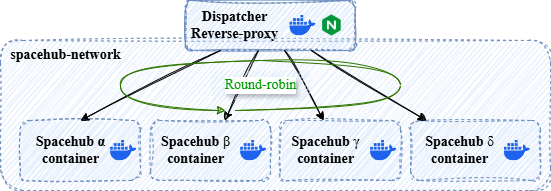

The diagram above was exported from draw.io. Its source (the exported page's mxGraphModel, read from the mxfile embedded in the PNG):
<mxGraphModel dx="701" dy="449" grid="1" gridSize="10" guides="1" tooltips="1" connect="1" arrows="1" fold="1" page="1" pageScale="1" pageWidth="850" pageHeight="1100" math="0" shadow="0">
  <root>
    <mxCell id="0" />
    <mxCell id="1" parent="0" />
    <mxCell id="2" value="" style="rounded=1;whiteSpace=wrap;html=1;dashed=1;fillColor=#dae8fc;strokeColor=#6c8ebf;sketch=1;curveFitting=1;jiggle=2;" vertex="1" parent="1">
      <mxGeometry x="130" y="140" width="550" height="150" as="geometry" />
    </mxCell>
    <mxCell id="3" value="" style="group;fillColor=#dae8fc;strokeColor=#6c8ebf;sketch=1;curveFitting=1;jiggle=2;rounded=1;" connectable="0" vertex="1" parent="1">
      <mxGeometry x="315" y="100" width="170" height="50" as="geometry" />
    </mxCell>
    <mxCell id="4" value="" style="whiteSpace=wrap;html=1;strokeColor=#6c8ebf;fontFamily=Times New Roman;dashed=1;fillColor=#dae8fc;sketch=1;curveFitting=1;jiggle=2;rounded=1;" vertex="1" parent="3">
      <mxGeometry width="170" height="50" as="geometry" />
    </mxCell>
    <mxCell id="5" value="&lt;div&gt;&lt;font style=&quot;color: rgb(0, 0, 0);&quot;&gt;Dispatcher&lt;/font&gt;&lt;/div&gt;&lt;font style=&quot;color: rgb(0, 0, 0);&quot;&gt;Reverse-proxy&lt;/font&gt;" style="text;html=1;align=center;verticalAlign=middle;resizable=0;points=[];autosize=1;fillColor=none;fontStyle=1;fontFamily=Times New Roman;fontSize=14;strokeColor=none;sketch=1;curveFitting=1;jiggle=2;rounded=1;" vertex="1" parent="3">
      <mxGeometry x="-5.736666666666665" y="-0.0033333333333329662" width="110" height="50" as="geometry" />
    </mxCell>
    <mxCell id="6" value="" style="shape=image;verticalLabelPosition=bottom;labelBackgroundColor=default;verticalAlign=top;aspect=fixed;imageAspect=0;image=data:image/png,(base64 omitted: 2360 chars);align=center;fontFamily=Times New Roman;sketch=1;curveFitting=1;jiggle=2;rounded=1;" vertex="1" parent="3">
      <mxGeometry x="136" y="14.583333333333334" width="20.833333333333336" height="20.83" as="geometry" />
    </mxCell>
    <mxCell id="14" value="" style="shape=image;verticalLabelPosition=bottom;labelBackgroundColor=default;verticalAlign=top;aspect=fixed;imageAspect=0;image=data:image/svg+xml,(base64 omitted: 1344 chars);imageBackground=none;sketch=1;curveFitting=1;jiggle=2;rounded=1;" vertex="1" parent="3">
      <mxGeometry x="104.26666666666667" y="14.580000000000013" width="26.38" height="20.833333333333336" as="geometry" />
    </mxCell>
    <mxCell id="7" value="&lt;div style=&quot;font-weight: 700; text-wrap-mode: nowrap;&quot;&gt;&lt;br&gt;&lt;/div&gt;" style="rounded=1;whiteSpace=wrap;html=1;dashed=1;fillColor=#dae8fc;strokeColor=#6c8ebf;fontFamily=Times New Roman;fontSize=14;fontColor=#000000;sketch=1;curveFitting=1;jiggle=2;" vertex="1" parent="1">
      <mxGeometry x="150" y="220" width="120" height="60" as="geometry" />
    </mxCell>
    <mxCell id="8" value="&lt;div style=&quot;font-family: &amp;quot;Times New Roman&amp;quot;; font-size: 14px; font-weight: 700; text-wrap-mode: nowrap;&quot;&gt;&lt;br&gt;&lt;/div&gt;" style="rounded=1;whiteSpace=wrap;html=1;dashed=1;fillColor=#dae8fc;strokeColor=#6c8ebf;sketch=1;curveFitting=1;jiggle=2;" vertex="1" parent="1">
      <mxGeometry x="280" y="220" width="120" height="60" as="geometry" />
    </mxCell>
    <mxCell id="9" value="&lt;div style=&quot;font-family: &amp;quot;Times New Roman&amp;quot;; font-size: 14px; font-weight: 700; text-wrap-mode: nowrap;&quot;&gt;&lt;br&gt;&lt;/div&gt;" style="rounded=1;whiteSpace=wrap;html=1;dashed=1;fillColor=#dae8fc;strokeColor=#6c8ebf;sketch=1;curveFitting=1;jiggle=2;" vertex="1" parent="1">
      <mxGeometry x="410" y="220" width="120" height="60" as="geometry" />
    </mxCell>
    <mxCell id="10" value="&lt;div style=&quot;font-family: &amp;quot;Times New Roman&amp;quot;; font-size: 14px; font-weight: 700; text-wrap-mode: nowrap;&quot;&gt;&lt;br&gt;&lt;/div&gt;" style="rounded=1;whiteSpace=wrap;html=1;dashed=1;fillColor=#dae8fc;strokeColor=#6c8ebf;sketch=1;curveFitting=1;jiggle=2;" vertex="1" parent="1">
      <mxGeometry x="540" y="220" width="130" height="60" as="geometry" />
    </mxCell>
    <mxCell id="11" value="" style="shape=image;verticalLabelPosition=bottom;labelBackgroundColor=default;verticalAlign=top;aspect=fixed;imageAspect=0;image=data:image/svg+xml,(base64 omitted: 1344 chars);imageBackground=none;sketch=1;curveFitting=1;jiggle=2;rounded=1;" vertex="1" parent="1">
      <mxGeometry x="240" y="239.58" width="26.38" height="20.833333333333336" as="geometry" />
    </mxCell>
    <mxCell id="12" value="&lt;div&gt;&lt;font style=&quot;color: rgb(0, 0, 0);&quot;&gt;&lt;b&gt;&lt;font style=&quot;&quot;&gt;Spacehub&amp;nbsp;&lt;/font&gt;&lt;span style=&quot;text-wrap-mode: wrap; background-color: transparent;&quot;&gt;α&lt;/span&gt;&lt;/b&gt;&lt;/font&gt;&lt;/div&gt;&lt;div&gt;&lt;font style=&quot;color: rgb(0, 0, 0);&quot;&gt;&lt;span style=&quot;text-wrap-mode: wrap;&quot;&gt;&lt;b&gt;container&lt;/b&gt;&lt;/span&gt;&lt;/font&gt;&lt;/div&gt;" style="text;html=1;align=center;verticalAlign=middle;resizable=0;points=[];autosize=1;strokeColor=none;fillColor=none;fontFamily=Times New Roman;fontSize=14;sketch=1;curveFitting=1;jiggle=2;rounded=1;" vertex="1" parent="1">
      <mxGeometry x="155" y="225" width="90" height="50" as="geometry" />
    </mxCell>
    <mxCell id="13" value="&lt;div style=&quot;font-weight: 700;&quot;&gt;&lt;font style=&quot;color: rgb(0, 0, 0);&quot;&gt;&lt;font&gt;Spacehub&amp;nbsp;&lt;/font&gt;&lt;/font&gt;&lt;span style=&quot;background-color: transparent; font-weight: normal;&quot;&gt;β&lt;/span&gt;&lt;/div&gt;&lt;div style=&quot;font-weight: 700;&quot;&gt;&lt;span style=&quot;text-wrap-mode: wrap; background-color: transparent;&quot;&gt;container&lt;/span&gt;&lt;/div&gt;" style="text;html=1;align=center;verticalAlign=middle;resizable=0;points=[];autosize=1;strokeColor=none;fillColor=none;fontFamily=Times New Roman;fontSize=14;sketch=1;curveFitting=1;jiggle=2;rounded=1;" vertex="1" parent="1">
      <mxGeometry x="280" y="225" width="90" height="50" as="geometry" />
    </mxCell>
    <mxCell id="15" value="" style="shape=image;verticalLabelPosition=bottom;labelBackgroundColor=default;verticalAlign=top;aspect=fixed;imageAspect=0;image=data:image/svg+xml,(base64 omitted: 1344 chars);imageBackground=none;sketch=1;curveFitting=1;jiggle=2;rounded=1;" vertex="1" parent="1">
      <mxGeometry x="370" y="239.58" width="26.38" height="20.833333333333336" as="geometry" />
    </mxCell>
    <mxCell id="16" value="" style="shape=image;verticalLabelPosition=bottom;labelBackgroundColor=default;verticalAlign=top;aspect=fixed;imageAspect=0;image=data:image/svg+xml,(base64 omitted: 1344 chars);imageBackground=none;sketch=1;curveFitting=1;jiggle=2;rounded=1;" vertex="1" parent="1">
      <mxGeometry x="500" y="239.58000000000004" width="26.38" height="20.833333333333336" as="geometry" />
    </mxCell>
    <mxCell id="17" value="" style="shape=image;verticalLabelPosition=bottom;labelBackgroundColor=default;verticalAlign=top;aspect=fixed;imageAspect=0;image=data:image/svg+xml,(base64 omitted: 1344 chars);imageBackground=none;sketch=1;curveFitting=1;jiggle=2;rounded=1;" vertex="1" parent="1">
      <mxGeometry x="633.62" y="239.58000000000004" width="26.38" height="20.833333333333336" as="geometry" />
    </mxCell>
    <mxCell id="18" value="&lt;div style=&quot;font-weight: 700;&quot;&gt;&lt;font style=&quot;color: rgb(0, 0, 0);&quot;&gt;&lt;font&gt;Spacehub&amp;nbsp;&lt;/font&gt;&lt;/font&gt;&lt;span style=&quot;background-color: transparent; font-weight: normal;&quot;&gt;γ&lt;/span&gt;&lt;/div&gt;&lt;div style=&quot;font-weight: 700;&quot;&gt;&lt;span style=&quot;text-wrap-mode: wrap; background-color: transparent;&quot;&gt;container&lt;/span&gt;&lt;/div&gt;" style="text;html=1;align=center;verticalAlign=middle;resizable=0;points=[];autosize=1;strokeColor=none;fillColor=none;fontSize=14;fontFamily=Times New Roman;sketch=1;curveFitting=1;jiggle=2;rounded=1;" vertex="1" parent="1">
      <mxGeometry x="410" y="225.00000000000003" width="90" height="50" as="geometry" />
    </mxCell>
    <mxCell id="19" value="&lt;div style=&quot;font-weight: 700;&quot;&gt;&lt;font style=&quot;color: rgb(0, 0, 0);&quot;&gt;&lt;font&gt;Spacehub&amp;nbsp;&lt;/font&gt;&lt;/font&gt;&lt;span style=&quot;background-color: transparent; font-weight: normal;&quot;&gt;δ&lt;/span&gt;&lt;/div&gt;&lt;div style=&quot;font-weight: 700;&quot;&gt;&lt;span style=&quot;text-wrap-mode: wrap; background-color: transparent;&quot;&gt;container&lt;/span&gt;&lt;/div&gt;" style="text;html=1;align=center;verticalAlign=middle;resizable=0;points=[];autosize=1;strokeColor=none;fillColor=none;fontFamily=Times New Roman;fontSize=14;sketch=1;curveFitting=1;jiggle=2;rounded=1;" vertex="1" parent="1">
      <mxGeometry x="543.62" y="225.00000000000003" width="90" height="50" as="geometry" />
    </mxCell>
    <mxCell id="21" value="&lt;div&gt;&lt;font style=&quot;&quot;&gt;&lt;span&gt;&lt;b&gt;spacehub-network&lt;/b&gt;&lt;/span&gt;&lt;/font&gt;&lt;/div&gt;" style="text;html=1;align=center;verticalAlign=middle;resizable=0;points=[];autosize=1;strokeColor=none;fillColor=none;fontSize=14;fontFamily=Times New Roman;fontColor=#000000;sketch=1;curveFitting=1;jiggle=2;rounded=1;" vertex="1" parent="1">
      <mxGeometry x="130" y="140" width="130" height="30" as="geometry" />
    </mxCell>
    <mxCell id="22" value="" style="edgeStyle=none;orthogonalLoop=1;jettySize=auto;html=1;entryX=0.5;entryY=0;entryDx=0;entryDy=0;sketch=1;curveFitting=1;jiggle=2;rounded=1;" edge="1" parent="1" source="4" target="7">
      <mxGeometry width="100" relative="1" as="geometry">
        <mxPoint x="250" y="60" as="sourcePoint" />
        <mxPoint x="350" y="60" as="targetPoint" />
        <Array as="points" />
      </mxGeometry>
    </mxCell>
    <mxCell id="23" value="" style="edgeStyle=none;orthogonalLoop=1;jettySize=auto;html=1;sketch=1;curveFitting=1;jiggle=2;rounded=1;" edge="1" parent="1" source="4" target="8">
      <mxGeometry width="100" relative="1" as="geometry">
        <mxPoint x="347" y="180" as="sourcePoint" />
        <mxPoint x="220" y="230" as="targetPoint" />
        <Array as="points" />
      </mxGeometry>
    </mxCell>
    <mxCell id="24" value="" style="edgeStyle=none;orthogonalLoop=1;jettySize=auto;html=1;sketch=1;curveFitting=1;jiggle=2;rounded=1;" edge="1" parent="1" source="4" target="9">
      <mxGeometry width="100" relative="1" as="geometry">
        <mxPoint x="396" y="180" as="sourcePoint" />
        <mxPoint x="367" y="230" as="targetPoint" />
        <Array as="points" />
      </mxGeometry>
    </mxCell>
    <mxCell id="25" value="" style="edgeStyle=none;orthogonalLoop=1;jettySize=auto;html=1;sketch=1;curveFitting=1;jiggle=2;rounded=1;" edge="1" parent="1" source="4" target="10">
      <mxGeometry width="100" relative="1" as="geometry">
        <mxPoint x="427" y="180" as="sourcePoint" />
        <mxPoint x="460" y="230" as="targetPoint" />
        <Array as="points" />
      </mxGeometry>
    </mxCell>
    <mxCell id="26" value="" style="edgeStyle=orthogonalEdgeStyle;orthogonalLoop=1;jettySize=auto;html=1;curved=1;fillColor=#60a917;strokeColor=#2D7600;endArrow=none;endFill=0;startArrow=classic;startFill=1;sketch=1;curveFitting=1;jiggle=2;rounded=1;" edge="1" parent="1">
      <mxGeometry width="100" relative="1" as="geometry">
        <mxPoint x="354.96" y="210" as="sourcePoint" />
        <mxPoint x="364.96" y="210" as="targetPoint" />
        <Array as="points">
          <mxPoint x="250" y="210" />
          <mxPoint x="250" y="160" />
          <mxPoint x="530" y="160" />
          <mxPoint x="530" y="210" />
        </Array>
      </mxGeometry>
    </mxCell>
    <mxCell id="27" value="&lt;font style=&quot;font-size: 14px; color: rgb(0, 153, 0);&quot; face=&quot;Times New Roman&quot;&gt;Round-robin&lt;/font&gt;" style="text;html=1;align=center;verticalAlign=middle;resizable=0;points=[];autosize=1;strokeColor=none;fillColor=#dae8fc;sketch=1;curveFitting=1;jiggle=2;labelBackgroundColor=default;rounded=1;fontColor=default;labelBorderColor=none;textShadow=1;" vertex="1" parent="1">
      <mxGeometry x="339.96" y="170" width="100" height="30" as="geometry" />
    </mxCell>
  </root>
</mxGraphModel>